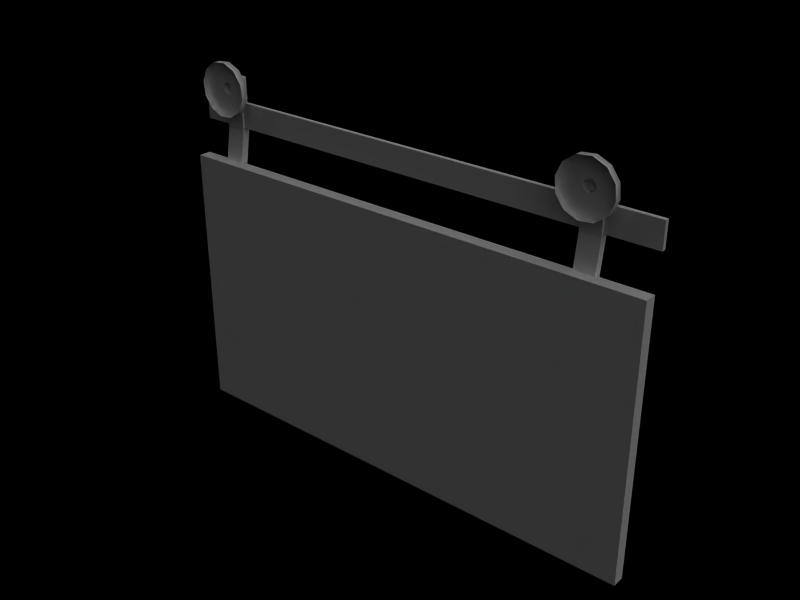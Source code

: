 # Source: barn_door.blend  (saved by Blender 2.76.0; exported with 4.5.12 LTS)
import bpy
from mathutils import Matrix  # noqa: F401  (used for matrix-valued properties, if any)

bpy.ops.wm.read_factory_settings(use_empty=True)
scene = bpy.context.scene
scene.name = 'Scene'

# ---- collections
col_collection_1 = bpy.data.collections.new('Collection 1'); scene.collection.children.link(col_collection_1)

# ---- materials (node trees are filled in below, after node groups)
mat_barn = bpy.data.materials.new('Barn')
mat_barn.alpha_threshold = 0.0
mat_barn.use_transparent_shadow = False
mat_barn.roughness = 0.5
mat_barn.specular_intensity = 0.0
mat_barn.line_color = (0.0, 0.0, 0.0, 1.0)

# ---- material node trees

# ---- world
world_world = bpy.data.worlds.new('World'); scene.world = world_world
world_world.color = (0.0, 0.0, 0.0)
world_world.use_sun_shadow = False
world_world.sun_shadow_jitter_overblur = 0.0
world_world.cycles.sampling_method = 'MANUAL'
world_world.cycles.sample_map_resolution = 256

# ---- lights
light_hemi_002 = bpy.data.lights.new('Hemi.002', 'SUN')
light_hemi_002.transmission_factor = 0.0
light_hemi_002.angle = 1.571
light_hemi_002.energy = 1.0
light_hemi_002.shadow_buffer_clip_start = 0.5
light_hemi_002.shadow_soft_size = 1.0
light_hemi_002.shadow_cascade_max_distance = 1000.0
light_hemi_002.cycles.use_multiple_importance_sampling = False
light_hemi_001 = bpy.data.lights.new('Hemi.001', 'SUN')
light_hemi_001.transmission_factor = 0.0
light_hemi_001.angle = 1.571
light_hemi_001.energy = 1.0
light_hemi_001.shadow_buffer_clip_start = 0.5
light_hemi_001.shadow_soft_size = 1.0
light_hemi_001.shadow_cascade_max_distance = 1000.0
light_hemi_001.cycles.use_multiple_importance_sampling = False
light_hemi = bpy.data.lights.new('Hemi', 'SUN')
light_hemi.transmission_factor = 0.0
light_hemi.angle = 1.571
light_hemi.energy = 1.0
light_hemi.shadow_buffer_clip_start = 0.5
light_hemi.shadow_soft_size = 1.0
light_hemi.shadow_cascade_max_distance = 1000.0
light_hemi.cycles.use_multiple_importance_sampling = False

# ---- meshes
me_cube_003 = bpy.data.meshes.new('Cube.003')
me_cube_003.from_pydata([(-0.04659, 0.06533, 1.097), (3.146, 0.06533, 1.097), (-0.04659, 0.03635, 1.097), (3.146, 0.03635, 1.097), (-0.04659, 0.03635, 1.259), (3.146, 0.03635, 1.259), (3.146, 0.06533, 1.259), (-0.04659, 0.06533, 1.259), (0.2744, 0.02541, 1.415), (2.693, 0.02541, 1.415), (0.2744, 0.07534, 1.415), (2.693, 0.07534, 1.415), (2.823, 0.02541, 1.415), (2.823, 0.07534, 1.415), (0.1443, 0.07534, 1.415), (0.1443, 0.02541, 1.415), (2.823, 0.07534, 1.079), (0.1443, 0.07534, 1.079), (2.823, 0.02541, 1.079), (0.1443, 0.02541, 1.079), (0.2744, 0.07534, 1.079), (0.2744, 0.02541, 1.079), (2.693, 0.07534, 1.079), (2.693, 0.02541, 1.079), (0.2744, -0.01511, 0.8216), (2.693, -0.01511, 0.8216), (0.2744, 0.03483, 0.8216), (2.693, 0.03483, 0.8216), (0.1443, -0.01511, 0.8216), (2.823, -0.01511, 0.8216), (2.823, 0.03483, 0.8216), (0.1443, 0.03483, 0.8216), (0.04659, -0.002752, -0.7972), (3.053, -0.002752, -0.7972), (0.04659, -0.002753, 0.7972), (3.053, -0.002753, 0.7972), (3.053, 0.05945, 0.7972), (3.053, 0.05945, -0.7972), (0.04659, 0.05945, -0.7972), (0.04659, 0.05945, 0.7972), (-0.04659, 0.0131, -0.878), (3.146, 0.0131, -0.878), (-0.04659, 0.0131, 0.878), (3.146, 0.0131, 0.878), (3.146, -0.0698, 0.878), (3.146, -0.0698, -0.878), (-0.04659, -0.0698, -0.878), (-0.04659, -0.0698, 0.878), (-0.04659, 0.06533, 1.097), (-0.04659, 0.06533, 1.097), (-0.04659, 0.03635, 1.097), (-0.04659, 0.03635, 1.097), (-0.04659, 0.06533, 1.259), (-0.04659, 0.06533, 1.259), (3.146, 0.06533, 1.097), (3.146, 0.06533, 1.097), (3.146, 0.06533, 1.259), (3.146, 0.06533, 1.259), (3.146, 0.03635, 1.097), (3.146, 0.03635, 1.097), (3.146, 0.03635, 1.259), (3.146, 0.03635, 1.259), (-0.04659, 0.03635, 1.259), (-0.04659, 0.03635, 1.259), (2.693, 0.02541, 1.415), (2.693, 0.02541, 1.415), (2.693, 0.07534, 1.415), (2.693, 0.07534, 1.415), (0.2744, 0.02541, 1.415), (0.2744, 0.02541, 1.415), (0.2744, 0.07534, 1.415), (0.2744, 0.07534, 1.415), (0.2744, 0.02541, 1.079), (0.1443, 0.02541, 1.415), (0.1443, 0.02541, 1.415), (2.823, 0.02541, 1.415), (2.823, 0.02541, 1.415), (2.693, 0.02541, 1.079), (0.1443, 0.07534, 1.415), (0.1443, 0.07534, 1.415), (0.2744, 0.07534, 1.079), (2.693, 0.07534, 1.079), (2.823, 0.07534, 1.415), (2.823, 0.07534, 1.415), (2.823, 0.07534, 1.079), (2.823, 0.02541, 1.079), (0.1443, 0.02541, 1.079), (0.1443, 0.07534, 1.079), (2.823, 0.03483, 0.8216), (0.1443, 0.03483, 0.8216), (2.823, -0.01511, 0.8216), (0.1443, -0.01511, 0.8216), (0.2744, 0.03483, 0.8216), (0.2744, -0.01511, 0.8216), (2.693, -0.01511, 0.8216), (2.693, 0.03483, 0.8216), (0.04659, -0.002752, -0.7972), (0.04659, -0.002752, -0.7972), (0.04659, -0.002753, 0.7972), (0.04659, -0.002753, 0.7972), (3.053, -0.002752, -0.7972), (3.053, -0.002752, -0.7972), (0.04659, 0.05945, -0.7972), (0.04659, 0.05945, -0.7972), (0.04659, 0.05945, -0.7972), (3.053, -0.002753, 0.7972), (3.053, -0.002753, 0.7972), (3.053, 0.05945, -0.7972), (3.053, 0.05945, -0.7972), (3.053, 0.05945, -0.7972), (0.04659, 0.05945, 0.7972), (0.04659, 0.05945, 0.7972), (0.04659, 0.05945, 0.7972), (3.053, 0.05945, 0.7972), (3.053, 0.05945, 0.7972), (3.053, 0.05945, 0.7972), (3.146, 0.0131, 0.878), (3.146, 0.0131, 0.878), (3.146, 0.0131, 0.878), (3.146, 0.0131, -0.878), (3.146, 0.0131, -0.878), (3.146, 0.0131, -0.878), (-0.04659, 0.0131, -0.878), (-0.04659, 0.0131, -0.878), (-0.04659, 0.0131, -0.878), (-0.04659, 0.0131, 0.878), (-0.04659, 0.0131, 0.878), (-0.04659, 0.0131, 0.878), (-0.04659, -0.0698, -0.878), (-0.04659, -0.0698, -0.878), (3.146, -0.0698, -0.878), (3.146, -0.0698, -0.878), (-0.04659, -0.0698, 0.878), (-0.04659, -0.0698, 0.878), (3.146, -0.0698, 0.878), (3.146, -0.0698, 0.878)], [], [(0, 1, 3, 2), (48, 50, 4, 7), (54, 49, 52, 6), (56, 5, 58, 55), (60, 62, 51, 59), (63, 61, 57, 53), (11, 9, 12, 13), (14, 15, 8, 10), (23, 64, 66, 22), (20, 70, 68, 21), (72, 69, 73, 19), (18, 75, 65, 77), (17, 78, 71, 80), (81, 67, 82, 16), (84, 83, 76, 85), (86, 74, 79, 87), (28, 86, 87, 31), (30, 84, 85, 29), (27, 81, 16, 88), (89, 17, 80, 26), (90, 18, 77, 25), (24, 72, 19, 91), (92, 20, 21, 93), (94, 23, 22, 95), (32, 34, 35, 33), (98, 96, 38, 39), (97, 100, 37, 102), (36, 107, 101, 105), (110, 113, 106, 99), (42, 43, 114, 111), (116, 41, 108, 115), (119, 40, 103, 109), (122, 125, 112, 104), (46, 47, 126, 123), (45, 128, 124, 120), (44, 130, 121, 117), (132, 134, 118, 127), (133, 129, 131, 135)])
_k = {(46, 47): 1.0, (129, 133): 1.0}
me_cube_003.attributes.new('crease_edge', 'FLOAT', 'EDGE').data.foreach_set('value', [_k.get((min(e.vertices), max(e.vertices)), 0.0) for e in me_cube_003.edges])
_uv = me_cube_003.uv_layers.new(name='UVMap')
_uv.uv.foreach_set('vector', [-0.4345, 0.562, 0.9049, 0.5625, 0.905, 0.5858, -0.4343, 0.5854, -0.4345, 0.6097, -0.4176, 0.6097, -0.4176, 0.7041, -0.4345, 0.7041, 1.423, 0.5618, -0.4345, 0.5618, -0.4345, 0.4674, 1.423, 0.4674, -0.4005, 0.7041, -0.4173, 0.7041, -0.4173, 0.6097, -0.4005, 0.6097, 1.423, 0.4672, -0.4345, 0.4672, -0.4345, 0.3728, 1.423, 0.3728, -0.4345, 0.5861, 0.9049, 0.5861, 0.905, 0.6095, -0.4343, 0.6095, 0.7074, 0.2905, 0.7052, 0.2925, 0.6966, 0.2889, 0.6999, 0.2876, 0.982, 0.288, 0.9853, 0.2893, 0.9748, 0.2931, 0.9722, 0.2903, 0.7133, 0.2753, 0.7112, 0.2907, 0.7074, 0.2905, 0.7096, 0.2753, 0.9718, 0.2746, 0.9722, 0.2903, 0.968, 0.2903, 0.9677, 0.2744, 0.9973, 0.2748, 0.9954, 0.2897, 0.9853, 0.2893, 0.9867, 0.2746, 0.6958, 0.2748, 0.6966, 0.2889, 0.6877, 0.2892, 0.6865, 0.2749, 0.9822, 0.2747, 0.982, 0.288, 0.9722, 0.2903, 0.9718, 0.2746, 0.7096, 0.2753, 0.7074, 0.2905, 0.6999, 0.2876, 0.6993, 0.2749, 0.6993, 0.2749, 0.6999, 0.2876, 0.6966, 0.2889, 0.6958, 0.2748, 0.9867, 0.2746, 0.9853, 0.2893, 0.982, 0.288, 0.9822, 0.2747, 0.9871, 0.2618, 0.9867, 0.2746, 0.9822, 0.2747, 0.983, 0.2621, 0.6995, 0.2631, 0.6993, 0.2749, 0.6958, 0.2748, 0.6958, 0.2627, 0.7101, 0.263, 0.7096, 0.2753, 0.6993, 0.2749, 0.6995, 0.2631, 0.983, 0.2621, 0.9822, 0.2747, 0.9718, 0.2746, 0.9715, 0.2621, 0.6958, 0.2627, 0.6958, 0.2748, 0.6865, 0.2749, 0.6861, 0.2629, 0.9981, 0.262, 0.9973, 0.2748, 0.9867, 0.2746, 0.9871, 0.2618, 0.9715, 0.2621, 0.9718, 0.2746, 0.9677, 0.2744, 0.9673, 0.2618, 0.714, 0.2627, 0.7133, 0.2753, 0.7096, 0.2753, 0.7101, 0.263, 0.4985, 0.3635, 0.4985, 0.8915, 1.319, 0.8915, 1.319, 0.3635, 0.8625, 0.6571, 0.8625, 0.5979, 0.8579, 0.5935, 0.8579, 0.6616, 0.8625, 0.5979, 0.9544, 0.5979, 0.9585, 0.5935, 0.8579, 0.5935, 0.9585, 0.6616, 0.9585, 0.5935, 0.9544, 0.5979, 0.9544, 0.6571, 0.8579, 0.6616, 0.9585, 0.6616, 0.9544, 0.6571, 0.8625, 0.6571, 0.8527, 0.6652, 0.9641, 0.6652, 0.9585, 0.6616, 0.8579, 0.6616, 0.9641, 0.6652, 0.9641, 0.5892, 0.9585, 0.5935, 0.9585, 0.6616, 0.9641, 0.5892, 0.8527, 0.5892, 0.8579, 0.5935, 0.9585, 0.5935, 0.8527, 0.5892, 0.8527, 0.6652, 0.8579, 0.6616, 0.8579, 0.5935, 0.723, 0.5919, 0.723, 0.6607, 0.7188, 0.6636, 0.7188, 0.589, 0.8463, 0.5919, 0.723, 0.5919, 0.7188, 0.589, 0.8505, 0.589, 0.8463, 0.6607, 0.8463, 0.5919, 0.8505, 0.589, 0.8505, 0.6636, 0.723, 0.6607, 0.8463, 0.6607, 0.8505, 0.6636, 0.7188, 0.6636, 0.723, 0.6607, 0.723, 0.5919, 0.8463, 0.5919, 0.8463, 0.6607])
me_cube_003.materials.append(mat_barn)
me_cube_003.use_remesh_preserve_volume = False
me_cube_003.use_remesh_preserve_attributes = False
me_cube_003.use_mirror_vertex_groups = False
me_cube_003.update()
me_cube_001 = bpy.data.meshes.new('Cube.001')
me_cube_001.from_pydata([(-0.009736, -2.384e-07, 0.03634), (0.009736, -2.384e-07, 0.03634), (0.0266, -2.384e-07, 0.0266), (0.03634, -2.384e-07, 0.009736), (0.03634, -2.384e-07, -0.009736), (0.0266, -2.384e-07, -0.0266), (0.009736, -2.384e-07, -0.03634), (-0.009736, -2.384e-07, -0.03634), (-0.0266, -2.384e-07, -0.0266), (-0.03634, -2.384e-07, -0.009736), (-0.03634, -2.384e-07, 0.009736), (-0.0266, -2.384e-07, 0.0266), (-0.009736, -0.113, 0.03634), (0.009736, -0.113, 0.03634), (0.0266, -0.113, 0.0266), (0.03634, -0.113, 0.009736), (0.03634, -0.113, -0.009736), (0.0266, -0.113, -0.0266), (0.009736, -0.113, -0.03634), (-0.009736, -0.113, -0.03634), (-0.0266, -0.113, -0.0266), (-0.03634, -0.113, -0.009736), (-0.0266, -0.113, 0.0266), (-0.03634, -0.113, 0.009736), (-0.04486, -0.113, 0.1674), (0.04486, -0.113, 0.1674), (0.1226, -0.113, 0.1226), (0.1674, -0.113, 0.04486), (0.1674, -0.113, -0.04486), (0.1226, -0.113, -0.1226), (0.04486, -0.113, -0.1674), (-0.04486, -0.113, -0.1674), (-0.1226, -0.113, -0.1226), (-0.1674, -0.113, -0.04486), (-0.1226, -0.113, 0.1226), (-0.1674, -0.113, 0.04486), (-0.04486, -0.1586, 0.1674), (0.04486, -0.1586, 0.1674), (0.1226, -0.1586, 0.1226), (0.1674, -0.1586, 0.04486), (0.1674, -0.1586, -0.04486), (0.1226, -0.1586, -0.1226), (0.04486, -0.1586, -0.1674), (-0.04486, -0.1586, -0.1674), (-0.1226, -0.1586, -0.1226), (-0.1674, -0.1586, -0.04486), (-0.1674, -0.1586, 0.04486), (-0.1226, -0.1586, 0.1226)], [], [(8, 5, 6, 7), (9, 4, 5, 8), (10, 3, 4, 9), (11, 2, 3, 10), (0, 1, 2, 11), (0, 11, 22, 12), (1, 0, 12, 13), (13, 14, 2, 1), (14, 15, 3, 2), (15, 16, 4, 3), (16, 17, 5, 4), (17, 18, 6, 5), (18, 19, 7, 6), (19, 20, 8, 7), (20, 21, 9, 8), (21, 23, 10, 9), (23, 22, 11, 10), (34, 24, 12, 22), (24, 25, 13, 12), (25, 26, 14, 13), (26, 27, 15, 14), (27, 28, 16, 15), (28, 29, 17, 16), (29, 30, 18, 17), (30, 31, 19, 18), (31, 32, 20, 19), (32, 33, 21, 20), (33, 35, 23, 21), (35, 34, 22, 23), (47, 36, 24, 34), (36, 37, 25, 24), (37, 38, 26, 25), (38, 39, 27, 26), (39, 40, 28, 27), (40, 41, 29, 28), (41, 42, 30, 29), (42, 43, 31, 30), (43, 44, 32, 31), (44, 45, 33, 32), (45, 46, 35, 33), (46, 47, 34, 35)])
me_cube_001.polygons.foreach_set('use_smooth', [0, 0, 0, 0, 0, 0, 0, 0, 0, 0, 0, 0, 0, 0, 0, 0, 0, 0, 0, 0, 0, 0, 0, 0, 0, 0, 0, 0, 0, 1, 1, 1, 1, 1, 1, 1, 1, 1, 1, 1, 1])
_uv = me_cube_001.uv_layers.new(name='AO_COL')
_uv.uv.foreach_set('vector', [1.0, 0.0, 1.0, 0.0, 0.0, 0.0, 1.0, 1.0, 1.0, 0.0, 1.0, 0.0, 0.0, 0.0, 1.0, 1.0, 1.0, 0.0, 1.0, 0.0, 0.0, 0.0, 1.0, 1.0, 1.0, 0.0, 1.0, 0.0, 0.0, 0.0, 1.0, 1.0, 1.0, 0.0, 1.0, 0.0, 0.0, 0.0, 1.0, 1.0, 1.0, 1.0, 0.0, 1.0, 0.0, 0.0, 1.0, 0.0, 1.0, 1.0, 0.0, 1.0, 0.0, 0.0, 1.0, 0.0, 0.0, 0.0, 1.0, 0.0, 1.0, 1.0, 0.0, 1.0, 0.0, 0.0, 1.0, 0.0, 1.0, 1.0, 0.0, 1.0, 0.0, 0.0, 1.0, 0.0, 1.0, 1.0, 0.0, 1.0, 0.0, 0.0, 1.0, 0.0, 1.0, 1.0, 0.0, 1.0, 0.0, 0.0, 1.0, 0.0, 1.0, 1.0, 0.0, 1.0, 0.0, 0.0, 1.0, 0.0, 1.0, 1.0, 0.0, 1.0, 0.0, 0.0, 1.0, 0.0, 1.0, 1.0, 0.0, 1.0, 0.0, 0.0, 1.0, 0.0, 1.0, 1.0, 0.0, 1.0, 0.0, 0.0, 1.0, 0.0, 1.0, 1.0, 0.0, 1.0, 0.0, 0.0, 1.0, 0.0, 1.0, 1.0, 0.0, 1.0, 0.0, 0.0, 1.0, 0.0, 1.0, 1.0, 0.0, 1.0, 0.0, 0.0, 1.0, 0.0, 1.0, 1.0, 0.0, 1.0, 0.0, 0.0, 1.0, 0.0, 1.0, 1.0, 0.0, 1.0, 0.0, 0.0, 1.0, 0.0, 1.0, 1.0, 0.0, 1.0, 0.0, 0.0, 1.0, 0.0, 1.0, 1.0, 0.0, 1.0, 0.0, 0.0, 1.0, 0.0, 1.0, 1.0, 0.0, 1.0, 0.0, 0.0, 1.0, 0.0, 1.0, 1.0, 0.0, 1.0, 0.0, 0.0, 1.0, 0.0, 1.0, 1.0, 0.0, 1.0, 0.0, 0.0, 1.0, 0.0, 1.0, 1.0, 0.0, 1.0, 0.0, 0.0, 1.0, 0.0, 1.0, 1.0, 0.0, 1.0, 0.0, 0.0, 1.0, 0.0, 1.0, 1.0, 0.0, 1.0, 0.0, 0.0, 1.0, 0.0, 1.0, 1.0, 0.0, 1.0, 0.0, 0.0, 1.0, 0.0, 1.0, 1.0, 0.0, 1.0, 0.0, 0.0, 1.0, 0.0, 1.0, 1.0, 0.0, 1.0, 0.0, 0.0, 1.0, 0.0, 1.0, 1.0, 0.0, 1.0, 0.0, 0.0, 1.0, 0.0, 1.0, 1.0, 0.0, 1.0, 0.0, 0.0, 1.0, 0.0, 1.0, 1.0, 0.0, 1.0, 0.0, 0.0, 1.0, 0.0, 1.0, 1.0, 0.0, 1.0, 0.0, 0.0, 1.0, 0.0, 1.0, 1.0, 0.0, 1.0, 0.0, 0.0, 1.0, 0.0, 1.0, 1.0, 0.0, 1.0, 0.0, 0.0, 1.0, 0.0, 1.0, 1.0, 0.0, 1.0, 0.0, 0.0, 1.0, 0.0, 1.0, 1.0, 0.0, 1.0, 0.0, 0.0, 1.0, 0.0, 1.0, 1.0, 0.0, 1.0, 0.0, 0.0, 1.0, 0.0, 1.0, 1.0, 0.0, 1.0])
_uv = me_cube_001.uv_layers.new(name='UV')
_uv.uv.foreach_set('vector', [0.4997, 0.4983, 0.4911, 0.4922, 0.495, 0.4923, 0.4981, 0.4945, 0.4993, 0.5027, 0.4875, 0.4943, 0.4911, 0.4922, 0.4997, 0.4983, 0.497, 0.5063, 0.4852, 0.498, 0.4875, 0.4943, 0.4993, 0.5027, 0.4934, 0.5083, 0.4848, 0.5023, 0.4852, 0.498, 0.497, 0.5063, 0.4895, 0.5083, 0.4864, 0.5061, 0.4848, 0.5023, 0.4934, 0.5083, 0.4895, 0.5083, 0.4934, 0.5083, 0.5016, 0.5677, 0.4681, 0.5684, 0.4864, 0.5061, 0.4895, 0.5083, 0.4681, 0.5684, 0.4432, 0.5508, 0.4432, 0.5508, 0.4302, 0.5174, 0.4848, 0.5023, 0.4864, 0.5061, 0.4302, 0.5174, 0.433, 0.481, 0.4852, 0.498, 0.4848, 0.5023, 0.433, 0.481, 0.4527, 0.4494, 0.4875, 0.4943, 0.4852, 0.498, 0.4527, 0.4494, 0.4841, 0.4312, 0.4911, 0.4922, 0.4875, 0.4943, 0.4841, 0.4312, 0.515, 0.4331, 0.495, 0.4923, 0.4911, 0.4922, 0.515, 0.4331, 0.5407, 0.4509, 0.4981, 0.4945, 0.495, 0.4923, 0.5407, 0.4509, 0.5551, 0.4828, 0.4997, 0.4983, 0.4981, 0.4945, 0.5551, 0.4828, 0.5515, 0.5201, 0.4993, 0.5027, 0.4997, 0.4983, 0.5515, 0.5201, 0.5317, 0.551, 0.497, 0.5063, 0.4993, 0.5027, 0.5317, 0.551, 0.5016, 0.5677, 0.4934, 0.5083, 0.497, 0.5063, 0.5628, 0.8658, 0.3699, 0.8654, 0.4681, 0.5684, 0.5016, 0.5677, 0.3699, 0.8654, 0.2179, 0.7472, 0.4432, 0.5508, 0.4681, 0.5684, 0.2179, 0.7472, 0.1393, 0.5751, 0.4302, 0.5174, 0.4432, 0.5508, 0.1393, 0.5751, 0.1542, 0.3874, 0.433, 0.481, 0.4302, 0.5174, 0.1542, 0.3874, 0.256, 0.2295, 0.4527, 0.4494, 0.433, 0.481, 0.256, 0.2295, 0.4219, 0.1384, 0.4841, 0.4312, 0.4527, 0.4494, 0.4219, 0.1384, 0.6145, 0.1341, 0.515, 0.4331, 0.4841, 0.4312, 0.6145, 0.1341, 0.7669, 0.2524, 0.5407, 0.4509, 0.515, 0.4331, 0.7669, 0.2524, 0.8435, 0.426, 0.5551, 0.4828, 0.5407, 0.4509, 0.8435, 0.426, 0.8303, 0.613, 0.5515, 0.5201, 0.5551, 0.4828, 0.8303, 0.613, 0.7295, 0.7723, 0.5317, 0.551, 0.5515, 0.5201, 0.7295, 0.7723, 0.5628, 0.8658, 0.5016, 0.5677, 0.5317, 0.551, 0.5869, 0.9673, 0.3373, 0.9614, 0.3699, 0.8654, 0.5628, 0.8658, 0.3373, 0.9614, 0.1373, 0.8139, 0.2179, 0.7472, 0.3699, 0.8654, 0.1373, 0.8139, 0.03782, 0.5933, 0.1393, 0.5751, 0.2179, 0.7472, 0.03782, 0.5933, 0.05671, 0.3546, 0.1542, 0.3874, 0.1393, 0.5751, 0.05671, 0.3546, 0.1858, 0.1537, 0.256, 0.2295, 0.1542, 0.3874, 0.1858, 0.1537, 0.3974, 0.03666, 0.4219, 0.1384, 0.256, 0.2295, 0.3974, 0.03666, 0.6463, 0.03854, 0.6145, 0.1341, 0.4219, 0.1384, 0.6463, 0.03854, 0.8473, 0.186, 0.7669, 0.2524, 0.6145, 0.1341, 0.8473, 0.186, 0.9454, 0.4075, 0.8435, 0.426, 0.7669, 0.2524, 0.9454, 0.4075, 0.928, 0.6454, 0.8303, 0.613, 0.8435, 0.426, 0.928, 0.6454, 0.8003, 0.8482, 0.7295, 0.7723, 0.8303, 0.613, 0.8003, 0.8482, 0.5869, 0.9673, 0.5628, 0.8658, 0.7295, 0.7723])
_uv.active_render = True
_uv = me_cube_001.uv_layers.new(name='UVMap')
_uv.uv.foreach_set('vector', [0.4302, 0.8578, 0.4298, 0.8576, 0.43, 0.8576, 0.4302, 0.8577, 0.4302, 0.858, 0.4297, 0.8577, 0.4298, 0.8576, 0.4302, 0.8578, 0.4301, 0.8582, 0.4296, 0.8578, 0.4297, 0.8577, 0.4302, 0.858, 0.43, 0.8583, 0.4296, 0.858, 0.4296, 0.8578, 0.4301, 0.8582, 0.4298, 0.8583, 0.4296, 0.8582, 0.4296, 0.858, 0.43, 0.8583, 0.4298, 0.8583, 0.43, 0.8583, 0.4303, 0.861, 0.4288, 0.861, 0.4296, 0.8582, 0.4298, 0.8583, 0.4288, 0.861, 0.4277, 0.8602, 0.4277, 0.8602, 0.4271, 0.8587, 0.4296, 0.858, 0.4296, 0.8582, 0.4271, 0.8587, 0.4272, 0.8571, 0.4296, 0.8578, 0.4296, 0.858, 0.4272, 0.8571, 0.4281, 0.8556, 0.4297, 0.8577, 0.4296, 0.8578, 0.4281, 0.8556, 0.4295, 0.8548, 0.4298, 0.8576, 0.4297, 0.8577, 0.4295, 0.8548, 0.4309, 0.8549, 0.43, 0.8576, 0.4298, 0.8576, 0.4309, 0.8549, 0.4321, 0.8557, 0.4302, 0.8577, 0.43, 0.8576, 0.4321, 0.8557, 0.4327, 0.8571, 0.4302, 0.8578, 0.4302, 0.8577, 0.4327, 0.8571, 0.4326, 0.8588, 0.4302, 0.858, 0.4302, 0.8578, 0.4326, 0.8588, 0.4317, 0.8602, 0.4301, 0.8582, 0.4302, 0.858, 0.4317, 0.8602, 0.4303, 0.861, 0.43, 0.8583, 0.4301, 0.8582, 0.4331, 0.8744, 0.4244, 0.8743, 0.4288, 0.861, 0.4303, 0.861, 0.4244, 0.8743, 0.4176, 0.869, 0.4277, 0.8602, 0.4288, 0.861, 0.4176, 0.869, 0.414, 0.8613, 0.4271, 0.8587, 0.4277, 0.8602, 0.414, 0.8613, 0.4147, 0.8528, 0.4272, 0.8571, 0.4271, 0.8587, 0.4147, 0.8528, 0.4193, 0.8457, 0.4281, 0.8556, 0.4272, 0.8571, 0.4193, 0.8457, 0.4267, 0.8416, 0.4295, 0.8548, 0.4281, 0.8556, 0.4267, 0.8416, 0.4354, 0.8415, 0.4309, 0.8549, 0.4295, 0.8548, 0.4354, 0.8415, 0.4422, 0.8468, 0.4321, 0.8557, 0.4309, 0.8549, 0.4422, 0.8468, 0.4457, 0.8546, 0.4327, 0.8571, 0.4321, 0.8557, 0.4457, 0.8546, 0.4451, 0.863, 0.4326, 0.8588, 0.4327, 0.8571, 0.4451, 0.863, 0.4406, 0.8702, 0.4317, 0.8602, 0.4326, 0.8588, 0.4406, 0.8702, 0.4331, 0.8744, 0.4303, 0.861, 0.4317, 0.8602, 0.4342, 0.8789, 0.4229, 0.8787, 0.4244, 0.8743, 0.4331, 0.8744, 0.4229, 0.8787, 0.4139, 0.872, 0.4176, 0.869, 0.4244, 0.8743, 0.4139, 0.872, 0.4095, 0.8621, 0.414, 0.8613, 0.4176, 0.869, 0.4095, 0.8621, 0.4103, 0.8514, 0.4147, 0.8528, 0.414, 0.8613, 0.4103, 0.8514, 0.4161, 0.8423, 0.4193, 0.8457, 0.4147, 0.8528, 0.4161, 0.8423, 0.4256, 0.8371, 0.4267, 0.8416, 0.4193, 0.8457, 0.4256, 0.8371, 0.4368, 0.8372, 0.4354, 0.8415, 0.4267, 0.8416, 0.4368, 0.8372, 0.4459, 0.8438, 0.4422, 0.8468, 0.4354, 0.8415, 0.4459, 0.8438, 0.4503, 0.8538, 0.4457, 0.8546, 0.4422, 0.8468, 0.4503, 0.8538, 0.4495, 0.8644, 0.4451, 0.863, 0.4457, 0.8546, 0.4495, 0.8644, 0.4438, 0.8736, 0.4406, 0.8702, 0.4451, 0.863, 0.4438, 0.8736, 0.4342, 0.8789, 0.4331, 0.8744, 0.4406, 0.8702])
me_cube_001.materials.append(mat_barn)
me_cube_001.use_remesh_preserve_volume = False
me_cube_001.use_remesh_preserve_attributes = False
me_cube_001.use_mirror_vertex_groups = False
me_cube_001.update()

# ---- objects
ob_hemi_002 = bpy.data.objects.new('Hemi.002', light_hemi_002)
ob_hemi_001 = bpy.data.objects.new('Hemi.001', light_hemi_001)
ob_hemi = bpy.data.objects.new('Hemi', light_hemi)
ob_barn_door = bpy.data.objects.new('Barn_door', me_cube_003)
ob_barn_door_roll_1 = bpy.data.objects.new('Barn_door_roll_1', me_cube_001)
ob_barn_door_roll_2 = bpy.data.objects.new('Barn_door_roll_2', me_cube_001)

# ---- transforms, parenting, visibility, modifiers, constraints
ob_hemi_002.location = (7.983, 0.4609, 4.357)
ob_hemi_002.rotation_euler = (-0.5391, 0.8546, -0.4298)
ob_hemi_002.hide_viewport = True
ob_hemi_002.lineart.crease_threshold = 0.0
ob_hemi_001.location = (10.53, -13.04, 9.219)
ob_hemi_001.rotation_euler = (-0.8158, -0.4598, 0.9486)
ob_hemi_001.hide_viewport = True
ob_hemi_001.lineart.crease_threshold = 0.0
ob_hemi.location = (6.88, -9.273, 8.189)
ob_hemi.rotation_euler = (0.7174, 0.6407, 0.1927)
ob_hemi.hide_viewport = True
ob_hemi.lineart.crease_threshold = 0.0
ob_barn_door.location = (-2.473, -2.447, 0.3518)
ob_barn_door.lock_location = (False, True, True)
ob_barn_door.lock_rotation = (True, True, True)
ob_barn_door.lock_rotations_4d = False
ob_barn_door.lock_scale = (True, True, True)
ob_barn_door.empty_display_type = 'ARROWS'
ob_barn_door.lineart.crease_threshold = 0.0
ob_barn_door_roll_1.parent = ob_barn_door
ob_barn_door_roll_1.matrix_parent_inverse = Matrix(((1.0, 0.0, 0.0, 0.75), (0.0, 1.0, 0.0, 2.447), (0.0, 0.0, 1.0, -0.3518), (0.0, 0.0, 0.0, 1.0)))
ob_barn_door_roll_1.location = (-0.5392, -2.353, 1.7)
ob_barn_door_roll_1.rotation_euler = (0.0, -0.1047, 0.0)
ob_barn_door_roll_1.lock_location = (False, True, True)
ob_barn_door_roll_1.lock_rotation = (True, False, True)
ob_barn_door_roll_1.lock_rotations_4d = False
ob_barn_door_roll_1.lock_scale = (True, True, True)
ob_barn_door_roll_1.empty_display_type = 'ARROWS'
ob_barn_door_roll_1.lineart.crease_threshold = 0.0
ob_barn_door_roll_2.parent = ob_barn_door
ob_barn_door_roll_2.matrix_parent_inverse = Matrix(((1.0, 0.0, 0.0, 0.75), (0.0, 1.0, 0.0, 2.447), (0.0, 0.0, 1.0, -0.3518), (0.0, 0.0, 0.0, 1.0)))
ob_barn_door_roll_2.location = (2.009, -2.353, 1.7)
ob_barn_door_roll_2.rotation_euler = (0.0, -0.1047, 0.0)
ob_barn_door_roll_2.lock_location = (False, True, True)
ob_barn_door_roll_2.lock_rotation = (True, False, True)
ob_barn_door_roll_2.lock_rotations_4d = False
ob_barn_door_roll_2.lock_scale = (True, True, True)
ob_barn_door_roll_2.empty_display_type = 'ARROWS'
ob_barn_door_roll_2.lineart.crease_threshold = 0.0

# ---- collection membership
col_collection_1.objects.link(ob_hemi_002)
col_collection_1.objects.link(ob_hemi_001)
col_collection_1.objects.link(ob_hemi)
col_collection_1.objects.link(ob_barn_door)
col_collection_1.objects.link(ob_barn_door_roll_1)
col_collection_1.objects.link(ob_barn_door_roll_2)

# ---- scene / render settings (as saved in the file)
scene.frame_start = 1; scene.frame_end = 250; scene.frame_set(0)
scene.render.engine = 'BLENDER_EEVEE_NEXT'
scene.render.image_settings.file_format = 'JPEG'
scene.render.image_settings.color_mode = 'RGB'
scene.render.image_settings.compression = 90
scene.render.resolution_x = 800
scene.render.resolution_y = 600
scene.render.pixel_aspect_x = 100.0
scene.render.pixel_aspect_y = 100.0
scene.render.fps = 25
scene.render.dither_intensity = 0.0
scene.render.film_transparent = True
scene.render.use_compositing = False
scene.render.use_sequencer = False
scene.render.use_bake_clear = False
scene.render.bake_margin = 2
scene.render.bake_bias = 0.0
scene.render.use_stamp_time = False
scene.render.use_stamp_date = False
scene.render.use_stamp_frame = False
scene.render.use_stamp_camera = False
scene.render.use_stamp_scene = False
scene.render.use_stamp_filename = False
scene.render.use_stamp_render_time = False
scene.render.stamp_font_size = 8
scene.cycles.use_denoising = False
scene.cycles.samples = 10
scene.cycles.sampling_pattern = 'TABULATED_SOBOL'
scene.cycles.light_sampling_threshold = 0.0
scene.cycles.use_adaptive_sampling = False
scene.cycles.use_light_tree = False
scene.cycles.blur_glossy = 0.0
scene.cycles.volume_bounces = 1
scene.cycles.pixel_filter_type = 'GAUSSIAN'
scene.cycles.sample_clamp_indirect = 0.0
scene.view_settings.view_transform = 'Raw'
bpy.context.view_layer.update()

# ---- added for rendering (the .blend has no active camera): camera
cam_auto = bpy.data.cameras.new('AutoCamera')
cam_auto.lens = 50.0
cam_auto.sensor_width = 36.0
cam_auto.clip_end = 1000.0
ob_auto_camera = bpy.data.objects.new('AutoCamera', cam_auto)
scene.collection.objects.link(ob_auto_camera)
ob_auto_camera.location = (2.78102, -6.88013, 3.64212)
ob_auto_camera.rotation_euler = (1.09748, -7.21219e-08, 0.694738)
scene.camera = ob_auto_camera
bpy.context.view_layer.update()
